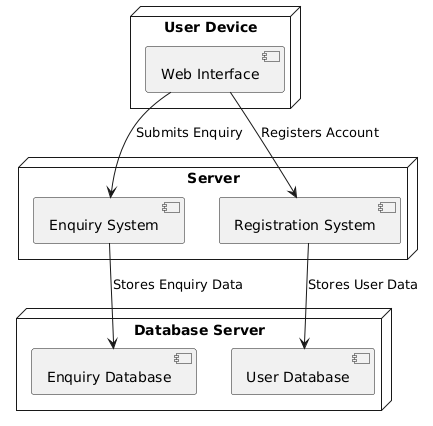

The diagram above was rendered by PlantUML. Its source (embedded in the PNG):
@startuml
node "User Device" {
  [Web Interface]
}

node "Server" {
  [Enquiry System]
  [Registration System]
}

node "Database Server" {
  [User Database]
  [Enquiry Database]
}

[Web Interface] --> [Enquiry System] : Submits Enquiry
[Web Interface] --> [Registration System] : Registers Account

[Enquiry System] --> [Enquiry Database] : Stores Enquiry Data
[Registration System] --> [User Database] : Stores User Data
@enduml